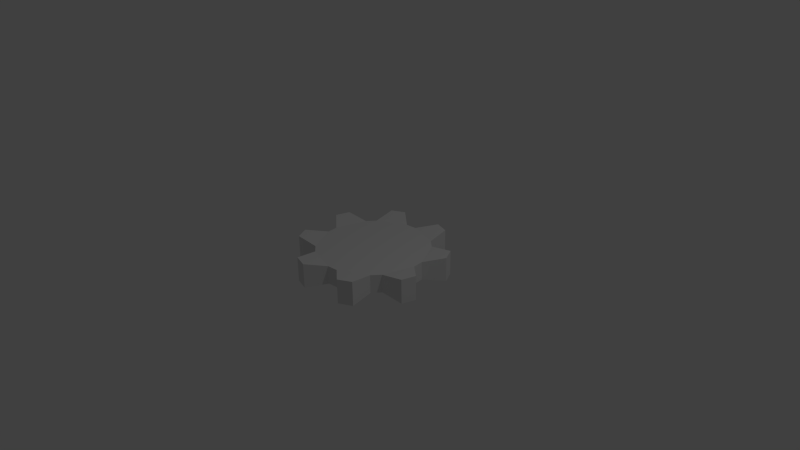 # Source: engranage.blend  (saved by Blender 2.69.0; exported with 4.5.12 LTS)
import bpy
from mathutils import Matrix  # noqa: F401  (used for matrix-valued properties, if any)

bpy.ops.wm.read_factory_settings(use_empty=True)
scene = bpy.context.scene
scene.name = 'Scene'

# ---- collections
col_collection_1 = bpy.data.collections.new('Collection 1'); scene.collection.children.link(col_collection_1)

# ---- world
world_world = bpy.data.worlds.new('World'); scene.world = world_world
world_world.color = (0.05088, 0.05088, 0.05088)
world_world.use_sun_shadow = False
world_world.sun_shadow_jitter_overblur = 0.0
world_world.cycles.sampling_method = 'MANUAL'
world_world.cycles.sample_map_resolution = 256

# ---- cameras
cam_camera = bpy.data.cameras.new('Camera')
cam_camera.clip_end = 100.0
cam_camera.lens = 35.0
cam_camera.sensor_width = 32.0
cam_camera.sensor_height = 18.0
cam_camera.ortho_scale = 7.314
cam_camera.dof.focus_distance = 0.0
cam_camera.dof.aperture_fstop = 128.0

# ---- lights
light_lamp = bpy.data.lights.new('Lamp', 'POINT')
light_lamp.transmission_factor = 0.0
light_lamp.cutoff_distance = 30.0
light_lamp.energy = 100.0
light_lamp.shadow_buffer_clip_start = 1.001
light_lamp.shadow_soft_size = 0.1
light_lamp.shadow_maximum_resolution = 0.006
light_lamp.use_absolute_resolution = True
light_lamp.cycles.use_multiple_importance_sampling = False

# ---- meshes
me_cylinder = bpy.data.meshes.new('Cylinder')
me_cylinder.from_pydata([(3.19e-08, 0.7463, -0.958), (3.19e-08, 0.7463, -0.7108), (0.1951, 0.9808, -1.0), (0.1951, 0.9808, -0.6688), (0.3827, 0.9239, -1.0), (0.3827, 0.9239, -0.6688), (0.4146, 0.6205, -0.958), (0.4146, 0.6205, -0.7108), (0.5277, 0.5277, -0.958), (0.5277, 0.5277, -0.7108), (0.8315, 0.5556, -1.0), (0.8315, 0.5556, -0.6688), (0.9239, 0.3827, -1.0), (0.9239, 0.3827, -0.6688), (0.732, 0.1456, -0.958), (0.732, 0.1456, -0.7108), (0.7463, 1.282e-07, -0.958), (0.7463, 1.282e-07, -0.7108), (0.9808, -0.1951, -1.0), (0.9808, -0.1951, -0.6688), (0.9239, -0.3827, -1.0), (0.9239, -0.3827, -0.6688), (0.6205, -0.4146, -0.958), (0.6205, -0.4146, -0.7108), (0.5277, -0.5277, -0.958), (0.5277, -0.5277, -0.7108), (0.5556, -0.8315, -1.0), (0.5556, -0.8315, -0.6688), (0.3827, -0.9239, -1.0), (0.3827, -0.9239, -0.6688), (0.1456, -0.732, -0.958), (0.1456, -0.732, -0.7108), (-2.113e-07, -0.7463, -0.958), (-2.113e-07, -0.7463, -0.7108), (-0.1951, -0.9808, -1.0), (-0.1951, -0.9808, -0.6688), (-0.3827, -0.9239, -1.0), (-0.3827, -0.9239, -0.6688), (-0.4146, -0.6205, -0.958), (-0.4146, -0.6205, -0.7108), (-0.5277, -0.5277, -0.958), (-0.5277, -0.5277, -0.7108), (-0.8315, -0.5556, -1.0), (-0.8315, -0.5556, -0.6688), (-0.9239, -0.3827, -1.0), (-0.9239, -0.3827, -0.6688), (-0.732, -0.1456, -0.958), (-0.732, -0.1456, -0.7108), (-0.7463, 7.925e-07, -0.958), (-0.7463, 7.925e-07, -0.7108), (-0.9808, 0.1951, -1.0), (-0.9808, 0.1951, -0.6688), (-0.9239, 0.3827, -1.0), (-0.9239, 0.3827, -0.6688), (-0.6205, 0.4146, -0.958), (-0.6205, 0.4146, -0.7108), (-0.5277, 0.5277, -0.958), (-0.5277, 0.5277, -0.7108), (-0.5556, 0.8315, -1.0), (-0.5556, 0.8315, -0.6688), (-0.3827, 0.9239, -1.0), (-0.3827, 0.9239, -0.6688), (-0.1456, 0.732, -0.958), (-0.1456, 0.732, -0.7108)], [], [(0, 1, 3, 2), (2, 3, 5, 4), (4, 5, 7, 6), (6, 7, 9, 8), (8, 9, 11, 10), (10, 11, 13, 12), (12, 13, 15, 14), (14, 15, 17, 16), (16, 17, 19, 18), (18, 19, 21, 20), (20, 21, 23, 22), (22, 23, 25, 24), (24, 25, 27, 26), (26, 27, 29, 28), (28, 29, 31, 30), (30, 31, 33, 32), (32, 33, 35, 34), (34, 35, 37, 36), (36, 37, 39, 38), (38, 39, 41, 40), (40, 41, 43, 42), (42, 43, 45, 44), (44, 45, 47, 46), (46, 47, 49, 48), (48, 49, 51, 50), (50, 51, 53, 52), (52, 53, 55, 54), (54, 55, 57, 56), (56, 57, 59, 58), (58, 59, 61, 60), (3, 1, 63, 61, 59, 57, 55, 53, 51, 49, 47, 45, 43, 41, 39, 37, 35, 33, 31, 29, 27, 25, 23, 21, 19, 17, 15, 13, 11, 9, 7, 5), (62, 63, 1, 0), (60, 61, 63, 62), (0, 2, 4, 6, 8, 10, 12, 14, 16, 18, 20, 22, 24, 26, 28, 30, 32, 34, 36, 38, 40, 42, 44, 46, 48, 50, 52, 54, 56, 58, 60, 62)])
me_cylinder.use_remesh_preserve_volume = False
me_cylinder.use_remesh_preserve_attributes = False
me_cylinder.use_mirror_vertex_groups = False
me_cylinder.update()

# ---- objects
ob_cylinder = bpy.data.objects.new('Cylinder', me_cylinder)
ob_lamp = bpy.data.objects.new('Lamp', light_lamp)
ob_camera = bpy.data.objects.new('Camera', cam_camera)

# ---- transforms, parenting, visibility, modifiers, constraints
ob_cylinder.location = (0.0, 0.0, 0.8234)
ob_cylinder.lineart.crease_threshold = 0.0
ob_lamp.location = (4.076, 1.005, 5.904)
ob_lamp.rotation_euler = (0.6503, 0.05522, 1.866)
ob_lamp.lock_rotations_4d = False
ob_lamp.empty_display_type = 'ARROWS'
ob_lamp.color = (0.0, 0.0, 0.0, 0.0)
ob_lamp.lineart.crease_threshold = 0.0
ob_camera.location = (7.481, -6.508, 5.344)
ob_camera.rotation_euler = (1.109, 0.01082, 0.8149)
ob_camera.lock_rotations_4d = False
ob_camera.empty_display_type = 'ARROWS'
ob_camera.color = (0.0, 0.0, 0.0, 0.0)
ob_camera.display_type = 'WIRE'
ob_camera.lineart.crease_threshold = 0.0

# ---- collection membership
col_collection_1.objects.link(ob_cylinder)
col_collection_1.objects.link(ob_lamp)
col_collection_1.objects.link(ob_camera)

# ---- scene / render settings (as saved in the file)
scene.camera = ob_camera
scene.frame_start = 1; scene.frame_end = 250; scene.frame_set(0)
scene.render.engine = 'BLENDER_EEVEE_NEXT'
scene.render.image_settings.compression = 90
scene.render.resolution_percentage = 50
scene.render.dither_intensity = 0.0
scene.cycles.use_denoising = False
scene.cycles.samples = 10
scene.cycles.sampling_pattern = 'TABULATED_SOBOL'
scene.cycles.light_sampling_threshold = 0.0
scene.cycles.use_adaptive_sampling = False
scene.cycles.use_light_tree = False
scene.cycles.blur_glossy = 0.0
scene.cycles.volume_bounces = 1
scene.cycles.pixel_filter_type = 'GAUSSIAN'
scene.cycles.sample_clamp_indirect = 0.0
scene.view_settings.view_transform = 'Standard'
bpy.context.view_layer.update()
